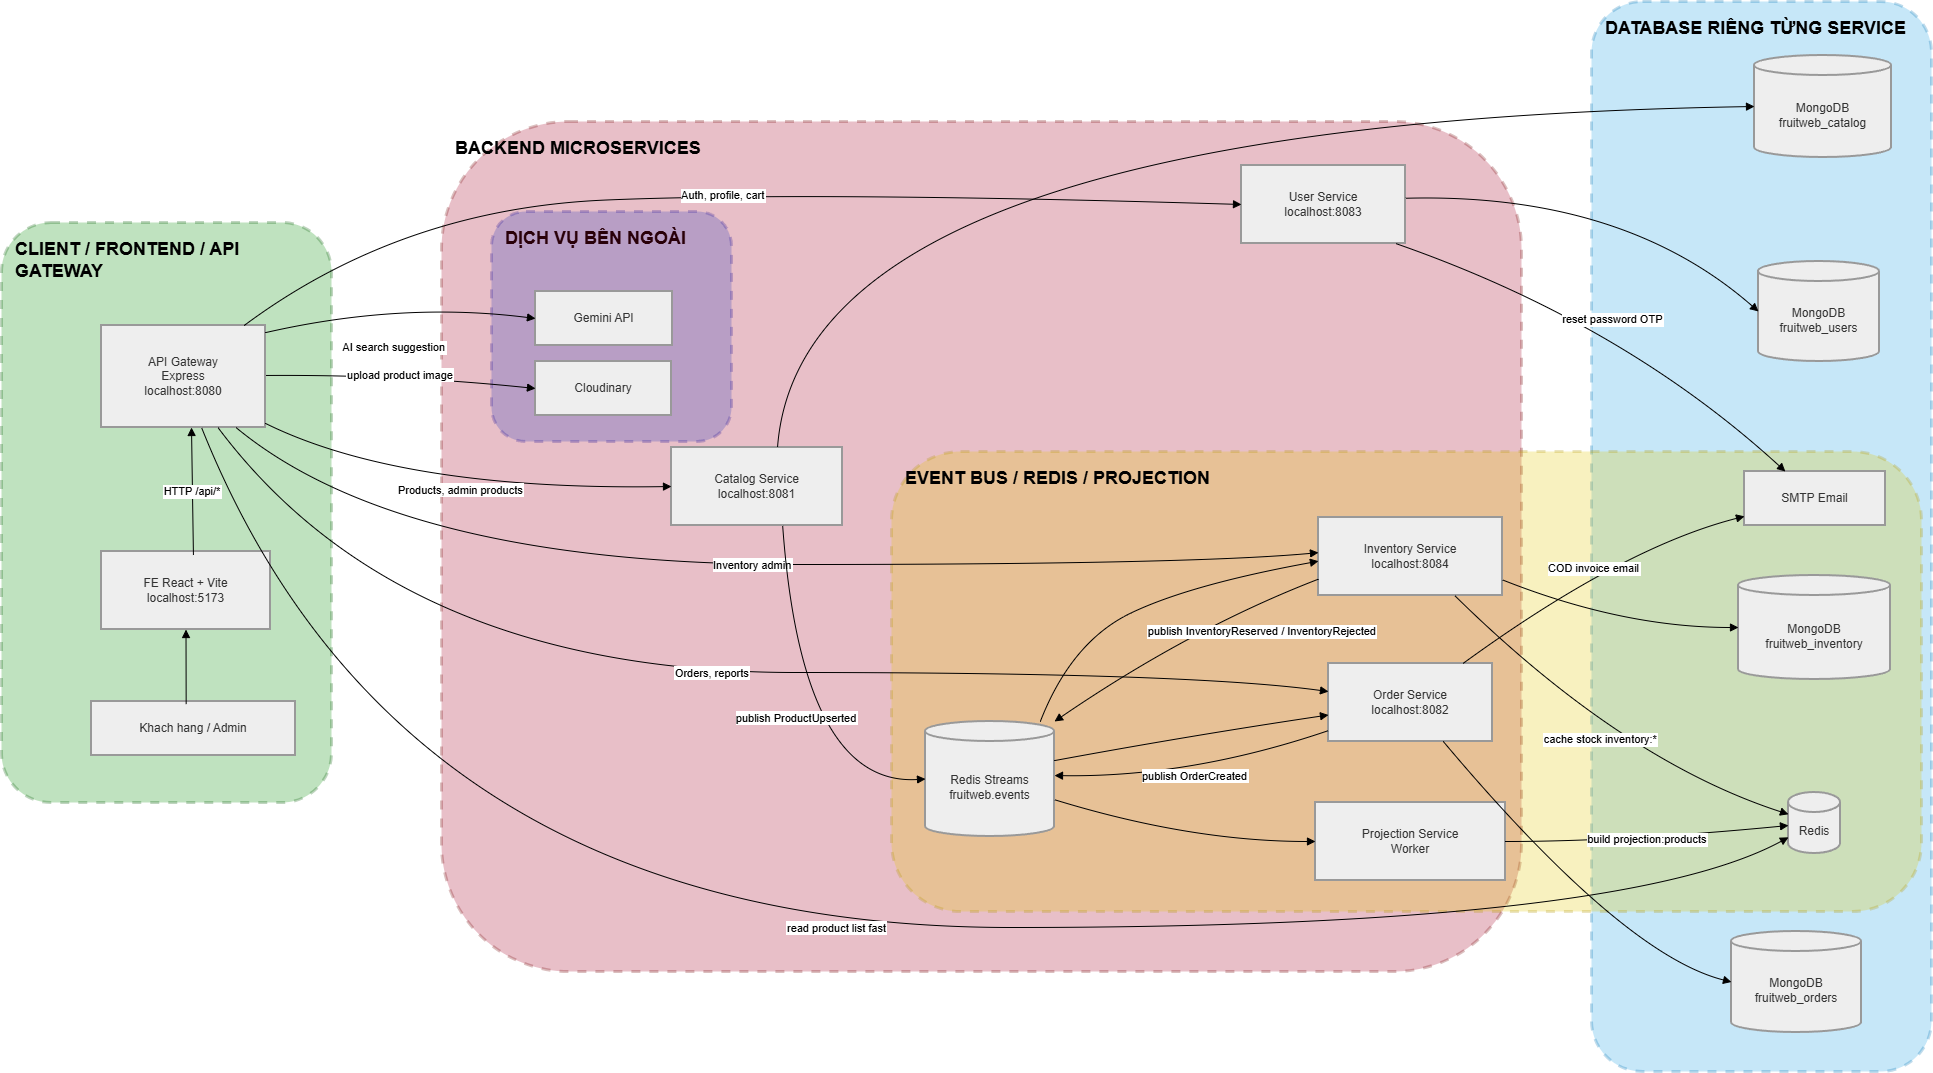

The diagram above was exported from draw.io. Its source (the exported page's mxGraphModel, read from the mxfile embedded in the PNG):
<mxGraphModel dx="2647" dy="1031" grid="1" gridSize="10" guides="1" tooltips="1" connect="1" arrows="1" fold="1" page="1" pageScale="1" pageWidth="827" pageHeight="1169" math="0" shadow="0">
  <root>
    <mxCell id="0" />
    <mxCell id="1" parent="0" />
    <mxCell id="section-client" parent="1" style="rounded=1;whiteSpace=wrap;html=1;fillColor=#008a00;strokeColor=#005700;strokeWidth=3;dashed=1;fontStyle=1;fontSize=18;verticalAlign=top;align=left;spacingTop=10;spacingLeft=12;opacity=25;fontColor=#000000;" value="CLIENT / FRONTEND / API GATEWAY" vertex="1">
      <mxGeometry height="580" width="330" x="460" y="701" as="geometry" />
    </mxCell>
    <mxCell id="section-external" parent="1" style="rounded=1;whiteSpace=wrap;html=1;fillColor=#0050ef;strokeWidth=3;dashed=1;fontStyle=1;fontSize=18;verticalAlign=top;align=left;spacingTop=10;spacingLeft=12;opacity=25;strokeColor=#001DBC;fontColor=#000000;" value="DỊCH VỤ BÊN NGOÀI" vertex="1">
      <mxGeometry height="230" width="240" x="950" y="690" as="geometry" />
    </mxCell>
    <mxCell id="section-services" parent="1" style="rounded=1;whiteSpace=wrap;html=1;fillColor=#a20025;strokeColor=#6F0000;strokeWidth=3;dashed=1;fontStyle=1;fontSize=18;verticalAlign=top;align=left;spacingTop=10;spacingLeft=12;opacity=25;fontColor=#000000;" value="BACKEND MICROSERVICES" vertex="1">
      <mxGeometry height="850" width="1080" x="900" y="600" as="geometry" />
    </mxCell>
    <mxCell id="section-data" parent="1" style="rounded=1;whiteSpace=wrap;html=1;fillColor=#1ba1e2;strokeColor=#006EAF;strokeWidth=3;dashed=1;fontStyle=1;fontSize=18;verticalAlign=top;align=left;spacingTop=10;spacingLeft=12;opacity=25;fontColor=#000000;" value="DATABASE RIÊNG TỪNG SERVICE" vertex="1">
      <mxGeometry height="1070" width="340" x="2050" y="480" as="geometry" />
    </mxCell>
    <mxCell id="section-event" parent="1" style="rounded=1;whiteSpace=wrap;html=1;fillColor=#e3c800;strokeColor=#B09500;strokeWidth=3;dashed=1;fontStyle=1;fontSize=18;verticalAlign=top;align=left;spacingTop=10;spacingLeft=12;opacity=25;fontColor=#000000;" value="EVENT BUS / REDIS / PROJECTION" vertex="1">
      <mxGeometry height="460" width="1030" x="1350" y="930" as="geometry" />
    </mxCell>
    <mxCell id="UdoZoY9E-250TbUWMU0c-1" parent="1" style="whiteSpace=wrap;strokeWidth=2;fillColor=light-dark(#eeeeee,#1f2020);strokeColor=light-dark(#999999,#cccccc);fontColor=light-dark(#333333,#cccccc);" value="Khach hang / Admin" vertex="1">
      <mxGeometry height="54" width="204" x="550" y="1180" as="geometry" />
    </mxCell>
    <mxCell id="UdoZoY9E-250TbUWMU0c-2" parent="1" style="whiteSpace=wrap;strokeWidth=2;fillColor=light-dark(#eeeeee,#1f2020);strokeColor=light-dark(#999999,#cccccc);fontColor=light-dark(#333333,#cccccc);" value="FE React + Vite&#10;localhost:5173" vertex="1">
      <mxGeometry height="78" width="169" x="560" y="1030" as="geometry" />
    </mxCell>
    <mxCell id="UdoZoY9E-250TbUWMU0c-3" parent="1" style="whiteSpace=wrap;strokeWidth=2;fillColor=light-dark(#eeeeee,#1f2020);strokeColor=light-dark(#999999,#cccccc);fontColor=light-dark(#333333,#cccccc);" value="API Gateway&#10;Express&#10;localhost:8080" vertex="1">
      <mxGeometry height="102" width="164" x="560" y="804" as="geometry" />
    </mxCell>
    <mxCell id="UdoZoY9E-250TbUWMU0c-4" parent="1" style="whiteSpace=wrap;strokeWidth=2;fillColor=light-dark(#eeeeee,#1f2020);strokeColor=light-dark(#999999,#cccccc);fontColor=light-dark(#333333,#cccccc);" value="User Service&#10;localhost:8083" vertex="1">
      <mxGeometry height="78" width="164" x="1700" y="644" as="geometry" />
    </mxCell>
    <mxCell id="UdoZoY9E-250TbUWMU0c-5" parent="1" style="whiteSpace=wrap;strokeWidth=2;fillColor=light-dark(#eeeeee,#1f2020);strokeColor=light-dark(#999999,#cccccc);fontColor=light-dark(#333333,#cccccc);" value="Catalog Service&#10;localhost:8081" vertex="1">
      <mxGeometry height="78" width="171" x="1130" y="926" as="geometry" />
    </mxCell>
    <mxCell id="UdoZoY9E-250TbUWMU0c-6" parent="1" style="whiteSpace=wrap;strokeWidth=2;fillColor=light-dark(#eeeeee,#1f2020);strokeColor=light-dark(#999999,#cccccc);fontColor=light-dark(#333333,#cccccc);" value="Order Service&#10;localhost:8082" vertex="1">
      <mxGeometry height="78" width="164" x="1787" y="1142" as="geometry" />
    </mxCell>
    <mxCell id="UdoZoY9E-250TbUWMU0c-7" parent="1" style="whiteSpace=wrap;strokeWidth=2;fillColor=light-dark(#eeeeee,#1f2020);strokeColor=light-dark(#999999,#cccccc);fontColor=light-dark(#333333,#cccccc);" value="Inventory Service&#10;localhost:8084" vertex="1">
      <mxGeometry height="78" width="184" x="1777" y="996" as="geometry" />
    </mxCell>
    <mxCell id="UdoZoY9E-250TbUWMU0c-8" parent="1" style="shape=cylinder3;boundedLbl=1;backgroundOutline=1;size=10;strokeWidth=2;whiteSpace=wrap;fillColor=light-dark(#eeeeee,#1f2020);strokeColor=light-dark(#999999,#cccccc);fontColor=light-dark(#333333,#cccccc);" value="MongoDB&#10;fruitweb_users" vertex="1">
      <mxGeometry height="100" width="121" x="2217" y="740" as="geometry" />
    </mxCell>
    <mxCell id="UdoZoY9E-250TbUWMU0c-9" parent="1" style="shape=cylinder3;boundedLbl=1;backgroundOutline=1;size=10;strokeWidth=2;whiteSpace=wrap;fillColor=light-dark(#eeeeee,#1f2020);strokeColor=light-dark(#999999,#cccccc);fontColor=light-dark(#333333,#cccccc);" value="MongoDB&#10;fruitweb_catalog" vertex="1">
      <mxGeometry height="102" width="137" x="2213" y="534" as="geometry" />
    </mxCell>
    <mxCell id="UdoZoY9E-250TbUWMU0c-10" parent="1" style="shape=cylinder3;boundedLbl=1;backgroundOutline=1;size=10;strokeWidth=2;whiteSpace=wrap;fillColor=light-dark(#eeeeee,#1f2020);strokeColor=light-dark(#999999,#cccccc);fontColor=light-dark(#333333,#cccccc);" value="MongoDB&#10;fruitweb_orders" vertex="1">
      <mxGeometry height="101" width="130" x="2190" y="1410" as="geometry" />
    </mxCell>
    <mxCell id="UdoZoY9E-250TbUWMU0c-11" parent="1" style="shape=cylinder3;boundedLbl=1;backgroundOutline=1;size=10;strokeWidth=2;whiteSpace=wrap;fillColor=light-dark(#eeeeee,#1f2020);strokeColor=light-dark(#999999,#cccccc);fontColor=light-dark(#333333,#cccccc);" value="MongoDB&#10;fruitweb_inventory" vertex="1">
      <mxGeometry height="104" width="152" x="2197" y="1054" as="geometry" />
    </mxCell>
    <mxCell id="UdoZoY9E-250TbUWMU0c-12" parent="1" style="shape=cylinder3;boundedLbl=1;backgroundOutline=1;size=10;strokeWidth=2;whiteSpace=wrap;fillColor=light-dark(#eeeeee,#1f2020);strokeColor=light-dark(#999999,#cccccc);fontColor=light-dark(#333333,#cccccc);" value="Redis Streams&#10;fruitweb.events" vertex="1">
      <mxGeometry height="115" width="129" x="1384" y="1200" as="geometry" />
    </mxCell>
    <mxCell id="UdoZoY9E-250TbUWMU0c-13" parent="1" style="whiteSpace=wrap;strokeWidth=2;fillColor=light-dark(#eeeeee,#1f2020);strokeColor=light-dark(#999999,#cccccc);fontColor=light-dark(#333333,#cccccc);" value="Projection Service&#10;Worker" vertex="1">
      <mxGeometry height="78" width="190" x="1774" y="1281" as="geometry" />
    </mxCell>
    <mxCell id="UdoZoY9E-250TbUWMU0c-14" parent="1" style="shape=cylinder3;boundedLbl=1;backgroundOutline=1;size=10;strokeWidth=2;whiteSpace=wrap;fillColor=light-dark(#eeeeee,#1f2020);strokeColor=light-dark(#999999,#cccccc);fontColor=light-dark(#333333,#cccccc);" value="Redis" vertex="1">
      <mxGeometry height="61" width="52" x="2247" y="1271" as="geometry" />
    </mxCell>
    <mxCell id="UdoZoY9E-250TbUWMU0c-15" parent="1" style="whiteSpace=wrap;strokeWidth=2;fillColor=light-dark(#eeeeee,#1f2020);strokeColor=light-dark(#999999,#cccccc);fontColor=light-dark(#333333,#cccccc);" value="Gemini API" vertex="1">
      <mxGeometry height="54" width="137" x="994" y="770" as="geometry" />
    </mxCell>
    <mxCell id="UdoZoY9E-250TbUWMU0c-16" parent="1" style="whiteSpace=wrap;strokeWidth=2;fillColor=light-dark(#eeeeee,#1f2020);strokeColor=light-dark(#999999,#cccccc);fontColor=light-dark(#333333,#cccccc);" value="Cloudinary" vertex="1">
      <mxGeometry height="54" width="136" x="994" y="840" as="geometry" />
    </mxCell>
    <mxCell id="UdoZoY9E-250TbUWMU0c-17" parent="1" style="whiteSpace=wrap;strokeWidth=2;fillColor=light-dark(#eeeeee,#1f2020);strokeColor=light-dark(#999999,#cccccc);fontColor=light-dark(#333333,#cccccc);" value="SMTP Email" vertex="1">
      <mxGeometry height="54" width="141" x="2203" y="950" as="geometry" />
    </mxCell>
    <mxCell id="UdoZoY9E-250TbUWMU0c-18" edge="1" parent="1" source="UdoZoY9E-250TbUWMU0c-1" style="curved=1;startArrow=none;endArrow=block;exitX=0.464;exitY=0.048;entryX=0.5;entryY=1;rounded=0;entryDx=0;entryDy=0;exitDx=0;exitDy=0;exitPerimeter=0;" target="UdoZoY9E-250TbUWMU0c-2" value="">
      <mxGeometry relative="1" as="geometry">
        <Array as="points" />
      </mxGeometry>
    </mxCell>
    <mxCell id="UdoZoY9E-250TbUWMU0c-19" edge="1" parent="1" style="curved=1;startArrow=none;endArrow=block;exitX=0.615;exitY=0.045;entryX=0.5;entryY=1;rounded=0;entryDx=0;entryDy=0;exitDx=0;exitDy=0;exitPerimeter=0;" value="HTTP /api/*">
      <mxGeometry relative="1" as="geometry">
        <Array as="points" />
        <mxPoint x="651.935" y="1033.5099999999998" as="sourcePoint" />
        <mxPoint x="650.0000000000005" y="906.0000000000002" as="targetPoint" />
      </mxGeometry>
    </mxCell>
    <mxCell id="UdoZoY9E-250TbUWMU0c-20" edge="1" parent="1" source="UdoZoY9E-250TbUWMU0c-3" style="curved=1;startArrow=none;endArrow=block;exitX=0.87;exitY=0;entryX=0;entryY=0.5;rounded=0;" target="UdoZoY9E-250TbUWMU0c-4" value="Auth, profile, cart">
      <mxGeometry relative="1" as="geometry">
        <Array as="points">
          <mxPoint x="860" y="687" />
          <mxPoint x="1270" y="670" />
        </Array>
      </mxGeometry>
    </mxCell>
    <mxCell id="UdoZoY9E-250TbUWMU0c-21" edge="1" parent="1" source="UdoZoY9E-250TbUWMU0c-3" style="curved=1;startArrow=none;endArrow=block;exitX=1;exitY=0.96;entryX=0;entryY=0.5;rounded=0;" target="UdoZoY9E-250TbUWMU0c-5" value="Products, admin products">
      <mxGeometry relative="1" as="geometry">
        <Array as="points">
          <mxPoint x="860" y="969" />
        </Array>
      </mxGeometry>
    </mxCell>
    <mxCell id="UdoZoY9E-250TbUWMU0c-22" edge="1" parent="1" source="UdoZoY9E-250TbUWMU0c-3" style="curved=1;startArrow=none;endArrow=block;exitX=0.71;exitY=1;entryX=0;entryY=0.36;rounded=0;" target="UdoZoY9E-250TbUWMU0c-6" value="Orders, reports">
      <mxGeometry relative="1" as="geometry">
        <Array as="points">
          <mxPoint x="860" y="1151" />
          <mxPoint x="1649" y="1151" />
        </Array>
      </mxGeometry>
    </mxCell>
    <mxCell id="UdoZoY9E-250TbUWMU0c-23" edge="1" parent="1" source="UdoZoY9E-250TbUWMU0c-3" style="curved=1;startArrow=none;endArrow=block;exitX=0.82;exitY=1;entryX=0;entryY=0.45;rounded=0;" target="UdoZoY9E-250TbUWMU0c-7" value="Inventory admin">
      <mxGeometry relative="1" as="geometry">
        <Array as="points">
          <mxPoint x="860" y="1043" />
          <mxPoint x="1649" y="1043" />
        </Array>
      </mxGeometry>
    </mxCell>
    <mxCell id="UdoZoY9E-250TbUWMU0c-24" edge="1" parent="1" source="UdoZoY9E-250TbUWMU0c-4" style="curved=1;startArrow=none;endArrow=block;exitX=1;exitY=0.42;entryX=0;entryY=0.5;rounded=0;" target="UdoZoY9E-250TbUWMU0c-8" value="">
      <mxGeometry relative="1" as="geometry">
        <Array as="points">
          <mxPoint x="2081" y="671" />
        </Array>
      </mxGeometry>
    </mxCell>
    <mxCell id="UdoZoY9E-250TbUWMU0c-25" edge="1" parent="1" source="UdoZoY9E-250TbUWMU0c-5" style="curved=1;startArrow=none;endArrow=block;exitX=0.62;exitY=0;entryX=0;entryY=0.5;rounded=0;" target="UdoZoY9E-250TbUWMU0c-9" value="">
      <mxGeometry relative="1" as="geometry">
        <Array as="points">
          <mxPoint x="1260" y="601" />
        </Array>
      </mxGeometry>
    </mxCell>
    <mxCell id="UdoZoY9E-250TbUWMU0c-26" edge="1" parent="1" source="UdoZoY9E-250TbUWMU0c-6" style="curved=1;startArrow=none;endArrow=block;exitX=0.7;exitY=1;entryX=0;entryY=0.5;rounded=0;" target="UdoZoY9E-250TbUWMU0c-10" value="">
      <mxGeometry relative="1" as="geometry">
        <Array as="points">
          <mxPoint x="2081" y="1433" />
        </Array>
      </mxGeometry>
    </mxCell>
    <mxCell id="UdoZoY9E-250TbUWMU0c-27" edge="1" parent="1" source="UdoZoY9E-250TbUWMU0c-7" style="curved=1;startArrow=none;endArrow=block;exitX=1;exitY=0.8;entryX=0;entryY=0.5;rounded=0;" target="UdoZoY9E-250TbUWMU0c-11" value="">
      <mxGeometry relative="1" as="geometry">
        <Array as="points">
          <mxPoint x="2081" y="1106" />
        </Array>
      </mxGeometry>
    </mxCell>
    <mxCell id="UdoZoY9E-250TbUWMU0c-28" edge="1" parent="1" source="UdoZoY9E-250TbUWMU0c-5" style="curved=1;startArrow=none;endArrow=block;exitX=0.65;exitY=1;entryX=0;entryY=0.5;rounded=0;" target="UdoZoY9E-250TbUWMU0c-12" value="publish ProductUpserted">
      <mxGeometry relative="1" as="geometry">
        <Array as="points">
          <mxPoint x="1260" y="1265" />
        </Array>
      </mxGeometry>
    </mxCell>
    <mxCell id="UdoZoY9E-250TbUWMU0c-29" edge="1" parent="1" source="UdoZoY9E-250TbUWMU0c-6" style="curved=1;startArrow=none;endArrow=block;exitX=0;exitY=0.86;entryX=1;entryY=0.47;rounded=0;" target="UdoZoY9E-250TbUWMU0c-12" value="publish OrderCreated">
      <mxGeometry relative="1" as="geometry">
        <Array as="points">
          <mxPoint x="1649" y="1256" />
        </Array>
      </mxGeometry>
    </mxCell>
    <mxCell id="UdoZoY9E-250TbUWMU0c-30" edge="1" parent="1" source="UdoZoY9E-250TbUWMU0c-7" style="curved=1;startArrow=none;endArrow=block;exitX=0;exitY=0.79;entryX=1;entryY=0;rounded=0;" target="UdoZoY9E-250TbUWMU0c-12" value="publish InventoryReserved / InventoryRejected">
      <mxGeometry relative="1" x="-0.5229" y="28" as="geometry">
        <mxPoint x="1" as="offset" />
        <Array as="points">
          <mxPoint x="1649" y="1107" />
        </Array>
      </mxGeometry>
    </mxCell>
    <mxCell id="UdoZoY9E-250TbUWMU0c-31" edge="1" parent="1" source="UdoZoY9E-250TbUWMU0c-12" style="curved=1;startArrow=none;endArrow=block;exitX=0.89;exitY=0;entryX=0;entryY=0.56;rounded=0;" target="UdoZoY9E-250TbUWMU0c-7" value="">
      <mxGeometry relative="1" as="geometry">
        <Array as="points">
          <mxPoint x="1530" y="1120" />
          <mxPoint x="1649" y="1063" />
        </Array>
      </mxGeometry>
    </mxCell>
    <mxCell id="UdoZoY9E-250TbUWMU0c-32" edge="1" parent="1" source="UdoZoY9E-250TbUWMU0c-12" style="curved=1;startArrow=none;endArrow=block;exitX=1;exitY=0.68;entryX=0;entryY=0.5;rounded=0;" target="UdoZoY9E-250TbUWMU0c-13" value="">
      <mxGeometry relative="1" as="geometry">
        <Array as="points">
          <mxPoint x="1649" y="1320" />
        </Array>
      </mxGeometry>
    </mxCell>
    <mxCell id="UdoZoY9E-250TbUWMU0c-33" edge="1" parent="1" source="UdoZoY9E-250TbUWMU0c-12" style="curved=1;startArrow=none;endArrow=block;exitX=1;exitY=0.34;entryX=0;entryY=0.66;rounded=0;" target="UdoZoY9E-250TbUWMU0c-6" value="">
      <mxGeometry relative="1" as="geometry">
        <Array as="points">
          <mxPoint x="1649" y="1214" />
        </Array>
      </mxGeometry>
    </mxCell>
    <mxCell id="UdoZoY9E-250TbUWMU0c-34" edge="1" parent="1" source="UdoZoY9E-250TbUWMU0c-7" style="curved=1;startArrow=none;endArrow=block;exitX=0.74;exitY=1;entryX=0.01;entryY=0.36;rounded=0;" target="UdoZoY9E-250TbUWMU0c-14" value="cache stock inventory:*">
      <mxGeometry relative="1" as="geometry">
        <Array as="points">
          <mxPoint x="2081" y="1239" />
        </Array>
      </mxGeometry>
    </mxCell>
    <mxCell id="UdoZoY9E-250TbUWMU0c-35" edge="1" parent="1" source="UdoZoY9E-250TbUWMU0c-13" style="curved=1;startArrow=none;endArrow=block;exitX=1;exitY=0.5;entryX=0.01;entryY=0.54;rounded=0;" target="UdoZoY9E-250TbUWMU0c-14" value="build projection:products">
      <mxGeometry relative="1" as="geometry">
        <Array as="points">
          <mxPoint x="2081" y="1320" />
        </Array>
      </mxGeometry>
    </mxCell>
    <mxCell id="UdoZoY9E-250TbUWMU0c-36" edge="1" parent="1" source="UdoZoY9E-250TbUWMU0c-3" style="curved=1;startArrow=none;endArrow=block;exitX=0.61;exitY=1;entryX=0.01;entryY=0.73;rounded=0;" target="UdoZoY9E-250TbUWMU0c-14" value="read product list fast">
      <mxGeometry relative="1" as="geometry">
        <Array as="points">
          <mxPoint x="860" y="1406" />
          <mxPoint x="2081" y="1406" />
        </Array>
      </mxGeometry>
    </mxCell>
    <mxCell id="UdoZoY9E-250TbUWMU0c-37" edge="1" parent="1" source="UdoZoY9E-250TbUWMU0c-3" style="curved=1;startArrow=none;endArrow=block;exitX=1;exitY=0.07;entryX=0;entryY=0.5;rounded=0;" target="UdoZoY9E-250TbUWMU0c-15" value="AI search suggestion">
      <mxGeometry relative="1" x="-0.1121" y="-44" as="geometry">
        <mxPoint y="-1" as="offset" />
        <Array as="points">
          <mxPoint x="860" y="780" />
        </Array>
      </mxGeometry>
    </mxCell>
    <mxCell id="UdoZoY9E-250TbUWMU0c-38" edge="1" parent="1" source="UdoZoY9E-250TbUWMU0c-3" style="curved=1;startArrow=none;endArrow=block;exitX=1;exitY=0.49;entryX=0;entryY=0.5;rounded=0;" target="UdoZoY9E-250TbUWMU0c-16" value="upload product image">
      <mxGeometry relative="1" as="geometry">
        <Array as="points">
          <mxPoint x="860" y="853" />
        </Array>
      </mxGeometry>
    </mxCell>
    <mxCell id="UdoZoY9E-250TbUWMU0c-39" edge="1" parent="1" source="UdoZoY9E-250TbUWMU0c-4" style="curved=1;startArrow=none;endArrow=block;exitX=0.94;exitY=1;entryX=0.29;entryY=0;rounded=0;" target="UdoZoY9E-250TbUWMU0c-17" value="reset password OTP">
      <mxGeometry relative="1" as="geometry">
        <Array as="points">
          <mxPoint x="2081" y="801" />
        </Array>
      </mxGeometry>
    </mxCell>
    <mxCell id="UdoZoY9E-250TbUWMU0c-40" edge="1" parent="1" source="UdoZoY9E-250TbUWMU0c-6" style="curved=1;startArrow=none;endArrow=block;exitX=0.82;exitY=0;entryX=0;entryY=0.83;rounded=0;" target="UdoZoY9E-250TbUWMU0c-17" value="COD invoice email">
      <mxGeometry relative="1" as="geometry">
        <Array as="points">
          <mxPoint x="2081" y="1026" />
        </Array>
      </mxGeometry>
    </mxCell>
  </root>
</mxGraphModel>